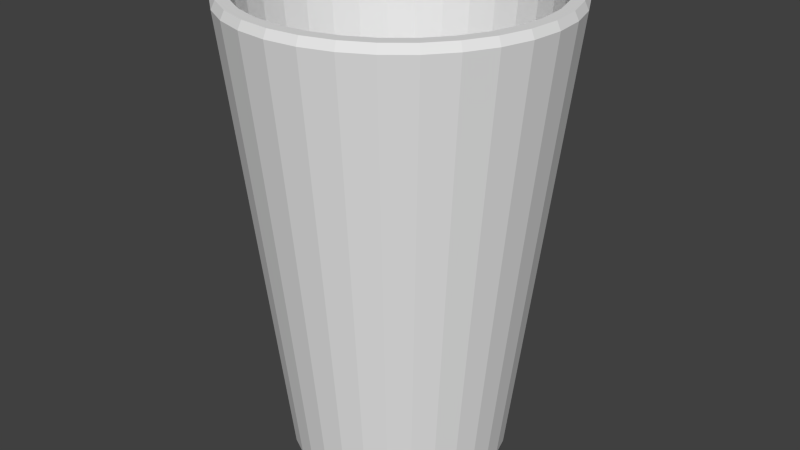 # Source: can.blend  (saved by Blender 2.73.0; exported with 4.5.12 LTS)
import bpy
from mathutils import Matrix  # noqa: F401  (used for matrix-valued properties, if any)

bpy.ops.wm.read_factory_settings(use_empty=True)
scene = bpy.context.scene
scene.name = 'Scene'

# ---- collections
col_collection_1 = bpy.data.collections.new('Collection 1'); scene.collection.children.link(col_collection_1)

# ---- world
world_world = bpy.data.worlds.new('World'); scene.world = world_world
world_world.color = (0.05088, 0.05088, 0.05088)
world_world.use_sun_shadow = False
world_world.sun_shadow_jitter_overblur = 0.0
world_world.cycles.sampling_method = 'MANUAL'
world_world.cycles.sample_map_resolution = 256

# ---- meshes
me_cylinder = bpy.data.meshes.new('Cylinder')
me_cylinder.from_pydata([(3.446e-08, 0.4698, 0.06041), (1.644e-08, 0.6784, 2.029), (0.09165, 0.4608, 0.06041), (0.1323, 0.6653, 2.029), (0.1798, 0.434, 0.06041), (0.2596, 0.6267, 2.029), (0.261, 0.3906, 0.06041), (0.3769, 0.564, 2.029), (0.3322, 0.3322, 0.06041), (0.4797, 0.4797, 2.029), (0.3906, 0.261, 0.06041), (0.564, 0.3769, 2.029), (0.434, 0.1798, 0.06041), (0.6267, 0.2596, 2.029), (0.4608, 0.09165, 0.06041), (0.6653, 0.1323, 2.029), (0.4698, 2.046e-07, 0.06041), (0.6784, 1.539e-07, 2.029), (0.4608, -0.09165, 0.06041), (0.6653, -0.1323, 2.029), (0.434, -0.1798, 0.06041), (0.6267, -0.2596, 2.029), (0.3906, -0.261, 0.06041), (0.564, -0.3769, 2.029), (0.3322, -0.3322, 0.06041), (0.4797, -0.4797, 2.029), (0.261, -0.3906, 0.06041), (0.3769, -0.564, 2.029), (0.1798, -0.434, 0.06041), (0.2596, -0.6267, 2.029), (0.09165, -0.4608, 0.06041), (0.1323, -0.6653, 2.029), (-1.186e-07, -0.4698, 0.06041), (-2.046e-07, -0.6784, 2.029), (-0.09165, -0.4608, 0.06041), (-0.1323, -0.6653, 2.029), (-0.1798, -0.434, 0.06041), (-0.2596, -0.6267, 2.029), (-0.261, -0.3906, 0.06041), (-0.3769, -0.564, 2.029), (-0.3322, -0.3322, 0.06041), (-0.4797, -0.4797, 2.029), (-0.3906, -0.261, 0.06041), (-0.564, -0.3769, 2.029), (-0.434, -0.1798, 0.06041), (-0.6267, -0.2596, 2.029), (-0.4608, -0.09165, 0.06041), (-0.6653, -0.1323, 2.029), (-0.4698, 6.228e-07, 0.06041), (-0.6784, 7.578e-07, 2.029), (-0.4608, 0.09165, 0.06041), (-0.6653, 0.1323, 2.029), (-0.434, 0.1798, 0.06041), (-0.6267, 0.2596, 2.029), (-0.3906, 0.261, 0.06041), (-0.564, 0.3769, 2.029), (-0.3322, 0.3322, 0.06041), (-0.4797, 0.4797, 2.029), (-0.261, 0.3906, 0.06041), (-0.3769, 0.564, 2.029), (-0.1798, 0.434, 0.06041), (-0.2596, 0.6267, 2.029), (-0.09165, 0.4608, 0.06041), (-0.1323, 0.6653, 2.029), (1.618e-08, 0.6277, 2.029), (0.1225, 0.6156, 2.029), (0.2402, 0.5799, 2.029), (0.3487, 0.5219, 2.029), (0.4438, 0.4438, 2.029), (0.5219, 0.3487, 2.029), (0.5799, 0.2402, 2.029), (0.6156, 0.1225, 2.029), (0.6277, 1.645e-07, 2.029), (0.6156, -0.1225, 2.029), (0.5799, -0.2402, 2.029), (0.5219, -0.3487, 2.029), (0.4438, -0.4438, 2.029), (0.3487, -0.5219, 2.029), (0.2402, -0.5799, 2.029), (0.1225, -0.6156, 2.029), (-1.883e-07, -0.6277, 2.029), (-0.1225, -0.6156, 2.029), (-0.2402, -0.5799, 2.029), (-0.3487, -0.5219, 2.029), (-0.4438, -0.4438, 2.029), (-0.5219, -0.3487, 2.029), (-0.5799, -0.2402, 2.029), (-0.6156, -0.1225, 2.029), (-0.6277, 7.232e-07, 2.029), (-0.6156, 0.1225, 2.029), (-0.5799, 0.2402, 2.029), (-0.5219, 0.3487, 2.029), (-0.4438, 0.4438, 2.029), (-0.3487, 0.5219, 2.029), (-0.2402, 0.5799, 2.029), (-0.1225, 0.6156, 2.029), (-2.149e-07, 0.4582, 0.1152), (0.08939, 0.4494, 0.1152), (0.1753, 0.4233, 0.1152), (0.2545, 0.381, 0.1152), (0.324, 0.324, 0.1152), (0.381, 0.2546, 0.1152), (0.4233, 0.1753, 0.1152), (0.4494, 0.08939, 0.1152), (0.4582, 2.035e-07, 0.1152), (0.4494, -0.08939, 0.1152), (0.4233, -0.1753, 0.1152), (0.381, -0.2545, 0.1152), (0.324, -0.324, 0.1152), (0.2545, -0.381, 0.1152), (0.1753, -0.4233, 0.1152), (0.08939, -0.4494, 0.1152), (-3.642e-07, -0.4582, 0.1152), (-0.08939, -0.4494, 0.1152), (-0.1753, -0.4233, 0.1152), (-0.2546, -0.381, 0.1152), (-0.324, -0.324, 0.1152), (-0.381, -0.2545, 0.1152), (-0.4233, -0.1753, 0.1152), (-0.4494, -0.08939, 0.1152), (-0.4582, 6.113e-07, 0.1152), (-0.4494, 0.08939, 0.1152), (-0.4233, 0.1753, 0.1152), (-0.381, 0.2546, 0.1152), (-0.324, 0.324, 0.1152), (-0.2545, 0.381, 0.1152), (-0.1753, 0.4233, 0.1152), (-0.08939, 0.4494, 0.1152), (1.442e-08, 0.6949, 1.995), (0.1356, 0.6815, 1.995), (0.2659, 0.642, 1.995), (0.3861, 0.5778, 1.995), (0.4914, 0.4914, 1.995), (0.5778, 0.3861, 1.995), (0.642, 0.2659, 1.995), (0.6815, 0.1356, 1.995), (0.6949, 1.504e-07, 1.995), (0.6815, -0.1356, 1.995), (0.642, -0.2659, 1.995), (0.5778, -0.3861, 1.995), (0.4914, -0.4914, 1.995), (0.3861, -0.5778, 1.995), (0.2659, -0.642, 1.995), (0.1356, -0.6815, 1.995), (-2.12e-07, -0.6949, 1.995), (-0.1356, -0.6815, 1.995), (-0.2659, -0.642, 1.995), (-0.3861, -0.5778, 1.995), (-0.4914, -0.4914, 1.995), (-0.5778, -0.3861, 1.995), (-0.642, -0.2659, 1.995), (-0.6815, -0.1356, 1.995), (-0.6949, 7.689e-07, 1.995), (-0.6815, 0.1356, 1.995), (-0.642, 0.2659, 1.995), (-0.5778, 0.3861, 1.995), (-0.4914, 0.4914, 1.995), (-0.3861, 0.5778, 1.995), (-0.2659, 0.642, 1.995), (-0.1356, 0.6815, 1.995)], [], [(128, 1, 3, 129), (129, 3, 5, 130), (130, 5, 7, 131), (131, 7, 9, 132), (132, 9, 11, 133), (133, 11, 13, 134), (134, 13, 15, 135), (135, 15, 17, 136), (136, 17, 19, 137), (137, 19, 21, 138), (138, 21, 23, 139), (139, 23, 25, 140), (140, 25, 27, 141), (141, 27, 29, 142), (142, 29, 31, 143), (143, 31, 33, 144), (144, 33, 35, 145), (145, 35, 37, 146), (146, 37, 39, 147), (147, 39, 41, 148), (148, 41, 43, 149), (149, 43, 45, 150), (150, 45, 47, 151), (151, 47, 49, 152), (152, 49, 51, 153), (153, 51, 53, 154), (154, 53, 55, 155), (155, 55, 57, 156), (156, 57, 59, 157), (157, 59, 61, 158), (47, 45, 86, 87), (159, 63, 1, 128), (158, 61, 63, 159), (0, 2, 4, 6, 8, 10, 12, 14, 16, 18, 20, 22, 24, 26, 28, 30, 32, 34, 36, 38, 40, 42, 44, 46, 48, 50, 52, 54, 56, 58, 60, 62), (92, 91, 123, 124), (25, 23, 75, 76), (53, 51, 89, 90), (9, 7, 67, 68), (31, 29, 78, 79), (59, 57, 92, 93), (37, 35, 81, 82), (15, 13, 70, 71), (1, 63, 95, 64), (43, 41, 84, 85), (21, 19, 73, 74), (49, 47, 87, 88), (5, 3, 65, 66), (27, 25, 76, 77), (55, 53, 90, 91), (11, 9, 68, 69), (33, 31, 79, 80), (61, 59, 93, 94), (39, 37, 82, 83), (3, 1, 64, 65), (17, 15, 71, 72), (45, 43, 85, 86), (23, 21, 74, 75), (51, 49, 88, 89), (7, 5, 66, 67), (29, 27, 77, 78), (57, 55, 91, 92), (35, 33, 80, 81), (13, 11, 69, 70), (63, 61, 94, 95), (41, 39, 83, 84), (19, 17, 72, 73), (97, 96, 127, 126, 125, 124, 123, 122, 121, 120, 119, 118, 117, 116, 115, 114, 113, 112, 111, 110, 109, 108, 107, 106, 105, 104, 103, 102, 101, 100, 99, 98), (81, 80, 112, 113), (70, 69, 101, 102), (90, 89, 121, 122), (68, 67, 99, 100), (79, 78, 110, 111), (88, 87, 119, 120), (66, 65, 97, 98), (77, 76, 108, 109), (86, 85, 117, 118), (75, 74, 106, 107), (95, 94, 126, 127), (84, 83, 115, 116), (73, 72, 104, 105), (93, 92, 124, 125), (82, 81, 113, 114), (71, 70, 102, 103), (91, 90, 122, 123), (69, 68, 100, 101), (80, 79, 111, 112), (89, 88, 120, 121), (67, 66, 98, 99), (78, 77, 109, 110), (87, 86, 118, 119), (65, 64, 96, 97), (76, 75, 107, 108), (64, 95, 127, 96), (85, 84, 116, 117), (74, 73, 105, 106), (94, 93, 125, 126), (83, 82, 114, 115), (72, 71, 103, 104), (60, 158, 159, 62), (62, 159, 128, 0), (58, 157, 158, 60), (56, 156, 157, 58), (54, 155, 156, 56), (52, 154, 155, 54), (50, 153, 154, 52), (48, 152, 153, 50), (46, 151, 152, 48), (44, 150, 151, 46), (42, 149, 150, 44), (40, 148, 149, 42), (38, 147, 148, 40), (36, 146, 147, 38), (34, 145, 146, 36), (32, 144, 145, 34), (30, 143, 144, 32), (28, 142, 143, 30), (26, 141, 142, 28), (24, 140, 141, 26), (22, 139, 140, 24), (20, 138, 139, 22), (18, 137, 138, 20), (16, 136, 137, 18), (14, 135, 136, 16), (12, 134, 135, 14), (10, 133, 134, 12), (8, 132, 133, 10), (6, 131, 132, 8), (4, 130, 131, 6), (2, 129, 130, 4), (0, 128, 129, 2)])
me_cylinder.use_remesh_preserve_volume = False
me_cylinder.use_remesh_preserve_attributes = False
me_cylinder.use_mirror_vertex_groups = False
me_cylinder.update()

# ---- objects
ob_cylinder = bpy.data.objects.new('Cylinder', me_cylinder)

# ---- transforms, parenting, visibility, modifiers, constraints
ob_cylinder.location = (0.0, 0.0, 0.0)
ob_cylinder.lineart.crease_threshold = 0.0

# ---- collection membership
col_collection_1.objects.link(ob_cylinder)

# ---- scene / render settings (as saved in the file)
scene.frame_start = 1; scene.frame_end = 250; scene.frame_set(1)
scene.render.engine = 'BLENDER_EEVEE_NEXT'
scene.render.resolution_percentage = 50
scene.render.dither_intensity = 0.0
scene.cycles.use_denoising = False
scene.cycles.samples = 10
scene.cycles.sampling_pattern = 'TABULATED_SOBOL'
scene.cycles.light_sampling_threshold = 0.0
scene.cycles.use_adaptive_sampling = False
scene.cycles.use_light_tree = False
scene.cycles.blur_glossy = 0.0
scene.cycles.pixel_filter_type = 'GAUSSIAN'
scene.cycles.sample_clamp_indirect = 0.0
scene.view_settings.view_transform = 'Standard'
bpy.context.view_layer.update()

# ---- added for rendering (the .blend has no active camera and no usable light): camera, sun
cam_auto = bpy.data.cameras.new('AutoCamera')
cam_auto.lens = 50.0
cam_auto.sensor_width = 36.0
cam_auto.clip_end = 1000.0
ob_auto_camera = bpy.data.objects.new('AutoCamera', cam_auto)
scene.collection.objects.link(ob_auto_camera)
ob_auto_camera.location = (2.57346, -3.08816, 3.10325)
ob_auto_camera.rotation_euler = (1.09748, -7.21219e-08, 0.694738)
scene.camera = ob_auto_camera
light_auto_sun = bpy.data.lights.new('AutoSun', 'SUN')
light_auto_sun.energy = 3.0
light_auto_sun.angle = 0.0523599
ob_auto_sun = bpy.data.objects.new('AutoSun', light_auto_sun)
scene.collection.objects.link(ob_auto_sun)
ob_auto_sun.rotation_euler = (0.872665, 0.174533, 0.523599)
bpy.context.view_layer.update()
